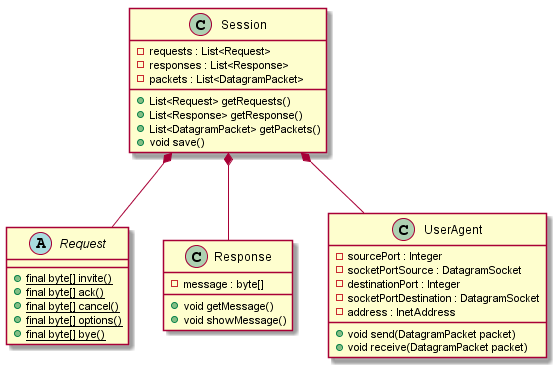

The diagram above was rendered by PlantUML. Its source (embedded in the PNG):
@startuml

abstract class Request {
    + {static} final byte[] invite()
    + {static} final byte[] ack()
    + {static} final byte[] cancel()
    + {static} final byte[] options()
    + {static} final byte[] bye()
}

class Response {
    - message : byte[]
    + void getMessage()
    + void showMessage() 
}

class UserAgent{
    - sourcePort : Integer
    - socketPortSource : DatagramSocket
    - destinationPort : Integer
    - socketPortDestination : DatagramSocket
    - address : InetAddress
    + void send(DatagramPacket packet)
    + void receive(DatagramPacket packet)
}

class Session{
    - requests : List<Request>
    - responses : List<Response>
    - packets : List<DatagramPacket>
    + List<Request> getRequests()
    + List<Response> getResponse()
    + List<DatagramPacket> getPackets()
    + void save()
}

Session *-- Request
Session *-- Response
Session *-- UserAgent
@enduml